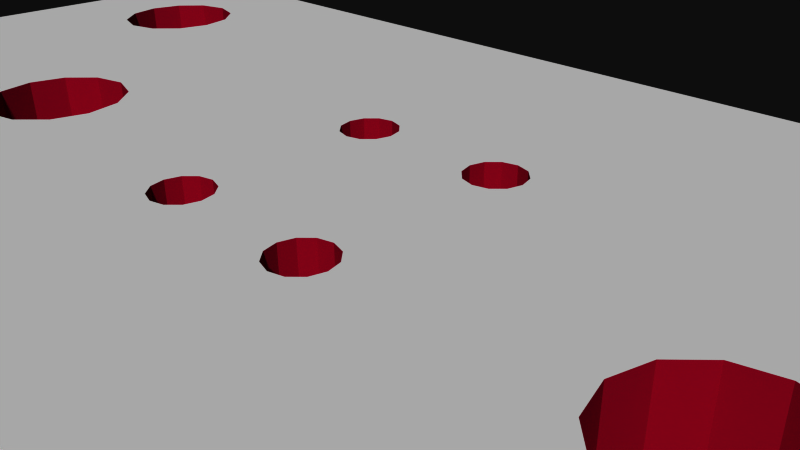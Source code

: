 # Source: 9109.blend  (saved by Blender 2.72.0; exported with 4.5.12 LTS)
import bpy
from mathutils import Matrix  # noqa: F401  (used for matrix-valued properties, if any)

bpy.ops.wm.read_factory_settings(use_empty=True)
scene = bpy.context.scene
scene.name = 'Scene'

# ---- collections
col_collection_1 = bpy.data.collections.new('Collection 1'); scene.collection.children.link(col_collection_1)

# ---- materials (node trees are filled in below, after node groups)
mat_board = bpy.data.materials.new('board')
mat_board.alpha_threshold = 0.0
mat_board.use_transparent_shadow = False
mat_board.diffuse_color = (0.5961, 0.01569, 0.1098, 1.0)
mat_board.specular_color = (0.5961, 0.01569, 0.1098)
mat_board.roughness = 0.5
mat_tsilk = bpy.data.materials.new('tsilk')
mat_tsilk.alpha_threshold = 0.0
mat_tsilk.use_transparent_shadow = False
mat_tsilk.diffuse_color = (1.0, 1.0, 1.0, 1.0)
mat_tsilk.specular_color = (0.5961, 0.01569, 0.1098)
mat_tsilk.roughness = 0.5
mat_bsilk = bpy.data.materials.new('bsilk')
mat_bsilk.alpha_threshold = 0.0
mat_bsilk.use_transparent_shadow = False
mat_bsilk.diffuse_color = (1.0, 1.0, 1.0, 1.0)
mat_bsilk.specular_color = (0.5961, 0.01569, 0.1098)
mat_bsilk.roughness = 0.5

# ---- material node trees

# ---- world
world_world = bpy.data.worlds.new('World'); scene.world = world_world
world_world.color = (0.05088, 0.05088, 0.05088)
world_world.use_sun_shadow = False
world_world.sun_shadow_jitter_overblur = 0.0
world_world.cycles.sampling_method = 'MANUAL'
world_world.cycles.sample_map_resolution = 256

# ---- cameras
cam_camera = bpy.data.cameras.new('Camera')
cam_camera.clip_end = 100.0
cam_camera.lens = 35.0
cam_camera.sensor_width = 32.0
cam_camera.sensor_height = 18.0
cam_camera.ortho_scale = 7.314
cam_camera.dof.focus_distance = 0.0
cam_camera.dof.aperture_fstop = 128.0

# ---- meshes
me_usb_b_vertical_breakout_v11 = bpy.data.meshes.new('Usb B Vertical Breakout-V11')
me_usb_b_vertical_breakout_v11.from_pydata([(-10.99, 4.419, 0.8), (-11.4, 4.001, -0.8), (-10.99, 4.419, -0.8), (-11.4, 4.001, 0.8), (-11.56, -3.429, -0.8), (-11.4, -4.0, 0.8), (-11.4, -4.0, -0.8), (-11.56, -3.429, 0.8), (-10.41, -2.286, 0.8), (-10.99, -2.439, -0.8), (-10.41, -2.286, -0.8), (-10.99, -2.439, 0.8), (-9.424, -2.857, 0.8), (-9.271, -3.429, -0.8), (-9.271, -3.429, 0.8), (-9.424, -2.857, -0.8), (-9.842, 2.439, 0.8), (-9.424, 2.858, -0.8), (-9.842, 2.439, -0.8), (-9.424, 2.858, 0.8), (-11.4, 2.858, -0.8), (-10.99, 2.439, 0.8), (-10.99, 2.439, -0.8), (-11.4, 2.858, 0.8), (-11.56, 3.429, 0.8), (-11.56, 3.429, -0.8), (-10.99, -4.419, 0.8), (-10.41, -4.572, -0.8), (-10.99, -4.419, -0.8), (-10.41, -4.572, 0.8), (-11.4, -2.857, -0.8), (-11.4, -2.857, 0.8), (-9.842, -2.439, 0.8), (-9.842, -2.439, -0.8), (-9.271, 3.429, 0.8), (-9.271, 3.429, -0.8), (-10.41, 2.286, 0.8), (-10.41, 2.286, -0.8), (-9.842, -4.419, -0.8), (-9.842, -4.419, 0.8), (-13.34, 6.35, 0.8), (13.34, 6.35, -0.8), (-13.34, 6.35, -0.8), (13.34, 6.35, 0.8), (13.34, -6.35, 0.8), (13.34, -6.35, -0.8), (-13.34, -6.35, -0.8), (-13.34, -6.35, 0.8), (-10.41, 4.572, -0.8), (-9.842, 4.419, -0.8), (-9.424, 4.001, -0.8), (-2.109, 2.022, -0.8), (-7.278, -0.07713, -0.8), (-7.696, -0.4955, -0.8), (-7.849, -1.067, -0.8), (-6.706, 0.076, -0.8), (-6.135, -0.07713, -0.8), (-5.716, -0.4955, -0.8), (-5.563, -1.067, -0.8), (-2.276, 1.855, -0.8), (-2.337, 1.626, -0.8), (-1.88, 2.083, -0.8), (-1.651, 2.022, -0.8), (-1.484, 1.855, -0.8), (-1.423, 1.626, -0.8), (7.303, 4.419, -0.8), (0.3815, 2.022, -0.8), (0.2142, 1.855, -0.8), (-1.423, -1.575, -0.8), (0.153, 1.626, -0.8), (0.61, 2.083, -0.8), (0.8385, 2.022, -0.8), (1.006, 1.855, -0.8), (1.067, 1.626, -0.8), (1.067, -1.575, -0.8), (6.884, 4.001, -0.8), (4.344, -0.4955, -0.8), (4.191, -1.067, -0.8), (4.762, -0.07713, -0.8), (5.334, 0.076, -0.8), (6.731, 3.429, -0.8), (5.905, -0.07713, -0.8), (6.324, -0.4955, -0.8), (6.477, -1.067, -0.8), (7.874, 4.572, -0.8), (8.446, 4.419, -0.8), (8.864, 4.001, -0.8), (9.017, 3.429, -0.8), (11.63, 4.064, -0.8), (9.017, -3.429, -0.8), (11.56, 3.81, -0.8), (11.81, 4.25, -0.8), (12.06, 4.318, -0.8), (12.32, 4.25, -0.8), (12.5, 4.064, -0.8), (12.57, 3.81, -0.8), (12.57, 1.27, -0.8), (12.57, -1.27, -0.8), (12.57, -3.81, -0.8), (-9.424, -4.0, -0.8), (-6.706, -2.21, -0.8), (-7.278, -2.057, -0.8), (-7.696, -1.638, -0.8), (-6.135, -2.057, -0.8), (-5.716, -1.638, -0.8), (-2.109, -1.971, -0.8), (-2.276, -1.803, -0.8), (-2.337, -1.575, -0.8), (-1.88, -2.032, -0.8), (-1.651, -1.971, -0.8), (-1.484, -1.803, -0.8), (7.303, -4.419, -0.8), (0.3815, -1.971, -0.8), (0.2142, -1.803, -0.8), (0.153, -1.575, -0.8), (0.61, -2.032, -0.8), (0.8385, -1.971, -0.8), (1.006, -1.803, -0.8), (4.762, -2.057, -0.8), (4.344, -1.638, -0.8), (6.884, -4.0, -0.8), (5.334, -2.21, -0.8), (5.905, -2.057, -0.8), (6.731, -3.429, -0.8), (6.324, -1.638, -0.8), (7.874, -4.572, -0.8), (8.446, -4.419, -0.8), (8.864, -4.0, -0.8), (11.63, -4.064, -0.8), (11.56, -3.81, -0.8), (11.81, -4.25, -0.8), (12.06, -4.318, -0.8), (12.32, -4.25, -0.8), (12.5, -4.064, -0.8), (11.63, -1.524, -0.8), (11.63, -3.556, -0.8), (11.81, -1.71, -0.8), (11.81, -3.37, -0.8), (12.06, -1.778, -0.8), (12.06, -3.302, -0.8), (12.32, -1.71, -0.8), (12.32, -3.37, -0.8), (12.5, -1.524, -0.8), (12.5, -3.556, -0.8), (11.63, 1.016, -0.8), (11.63, -1.016, -0.8), (11.81, 0.8301, -0.8), (11.81, -0.8301, -0.8), (12.06, 0.762, -0.8), (12.06, -0.762, -0.8), (12.32, 0.8301, -0.8), (12.32, -0.8301, -0.8), (12.5, 1.016, -0.8), (12.5, -1.016, -0.8), (11.63, 3.556, -0.8), (11.63, 1.524, -0.8), (11.81, 3.37, -0.8), (11.81, 1.71, -0.8), (12.06, 3.302, -0.8), (12.06, 1.778, -0.8), (12.32, 3.37, -0.8), (12.32, 1.71, -0.8), (12.5, 3.556, -0.8), (12.5, 1.524, -0.8), (6.884, 2.858, -0.8), (6.884, -2.857, -0.8), (7.303, 2.439, -0.8), (7.303, -2.439, -0.8), (7.874, 2.286, -0.8), (7.874, -2.286, -0.8), (8.446, 2.439, -0.8), (8.446, -2.439, -0.8), (8.864, 2.858, -0.8), (8.864, -2.857, -0.8), (0.2142, 1.398, -0.8), (0.2142, -1.346, -0.8), (0.3815, 1.23, -0.8), (0.3815, -1.179, -0.8), (0.61, 1.169, -0.8), (0.61, -1.118, -0.8), (0.8385, 1.23, -0.8), (0.8385, -1.179, -0.8), (1.006, 1.398, -0.8), (1.006, -1.346, -0.8), (-2.276, 1.398, -0.8), (-2.276, -1.346, -0.8), (-2.109, 1.23, -0.8), (-2.109, -1.179, -0.8), (-1.88, 1.169, -0.8), (-1.88, -1.118, -0.8), (-1.651, 1.23, -0.8), (-1.651, -1.179, -0.8), (-1.484, 1.398, -0.8), (-1.484, -1.346, -0.8), (-9.424, -4.0, 0.8), (-6.706, -2.21, 0.8), (-7.278, -2.057, 0.8), (-7.696, -1.638, 0.8), (-7.849, -1.067, 0.8), (-6.135, -2.057, 0.8), (-5.716, -1.638, 0.8), (-5.563, -1.067, 0.8), (-2.109, -1.971, 0.8), (-2.276, -1.803, 0.8), (-2.337, -1.575, 0.8), (-1.88, -2.032, 0.8), (-1.651, -1.971, 0.8), (-1.484, -1.803, 0.8), (7.303, -4.419, 0.8), (-1.423, -1.575, 0.8), (0.3815, -1.971, 0.8), (0.2142, -1.803, 0.8), (-1.423, 1.626, 0.8), (0.153, -1.575, 0.8), (0.61, -2.032, 0.8), (0.8385, -1.971, 0.8), (1.006, -1.803, 0.8), (1.067, -1.575, 0.8), (4.762, -2.057, 0.8), (1.067, 1.626, 0.8), (4.344, -1.638, 0.8), (4.191, -1.067, 0.8), (6.884, -4.0, 0.8), (5.334, -2.21, 0.8), (5.905, -2.057, 0.8), (6.731, -3.429, 0.8), (6.324, -1.638, 0.8), (6.477, -1.067, 0.8), (7.874, -4.572, 0.8), (8.446, -4.419, 0.8), (8.864, -4.0, 0.8), (9.017, -3.429, 0.8), (11.63, -4.064, 0.8), (9.017, 3.429, 0.8), (11.56, -3.81, 0.8), (11.81, -4.25, 0.8), (12.06, -4.318, 0.8), (12.32, -4.25, 0.8), (12.5, -4.064, 0.8), (12.57, -3.81, 0.8), (12.57, -1.27, 0.8), (12.57, 1.27, 0.8), (12.57, 3.81, 0.8), (-10.41, 4.572, 0.8), (-9.842, 4.419, 0.8), (-9.424, 4.001, 0.8), (-2.109, 2.022, 0.8), (-7.278, -0.07713, 0.8), (-7.696, -0.4955, 0.8), (-6.706, 0.076, 0.8), (-6.135, -0.07713, 0.8), (-5.716, -0.4955, 0.8), (-2.276, 1.855, 0.8), (-2.337, 1.626, 0.8), (-1.88, 2.083, 0.8), (-1.651, 2.022, 0.8), (-1.484, 1.855, 0.8), (7.303, 4.419, 0.8), (0.3815, 2.022, 0.8), (0.2142, 1.855, 0.8), (0.153, 1.626, 0.8), (0.61, 2.083, 0.8), (0.8385, 2.022, 0.8), (1.006, 1.855, 0.8), (6.884, 4.001, 0.8), (4.344, -0.4955, 0.8), (4.762, -0.07713, 0.8), (5.334, 0.076, 0.8), (6.731, 3.429, 0.8), (5.905, -0.07713, 0.8), (6.324, -0.4955, 0.8), (7.874, 4.572, 0.8), (8.446, 4.419, 0.8), (8.864, 4.001, 0.8), (11.63, 4.064, 0.8), (11.56, 3.81, 0.8), (11.56, 1.27, 0.8), (11.81, 4.25, 0.8), (12.06, 4.318, 0.8), (12.32, 4.25, 0.8), (12.5, 4.064, 0.8), (11.63, 1.524, 0.8), (11.63, 3.556, 0.8), (11.81, 1.71, 0.8), (11.81, 3.37, 0.8), (12.06, 1.778, 0.8), (12.06, 3.302, 0.8), (12.32, 1.71, 0.8), (12.32, 3.37, 0.8), (12.5, 1.524, 0.8), (12.5, 3.556, 0.8), (11.63, -1.016, 0.8), (11.63, 1.016, 0.8), (11.81, -0.8301, 0.8), (11.81, 0.8301, 0.8), (12.06, -0.762, 0.8), (12.06, 0.762, 0.8), (12.32, -0.8301, 0.8), (12.32, 0.8301, 0.8), (12.5, -1.016, 0.8), (12.5, 1.016, 0.8), (11.63, -3.556, 0.8), (11.63, -1.524, 0.8), (11.81, -3.37, 0.8), (11.81, -1.71, 0.8), (12.06, -3.302, 0.8), (12.06, -1.778, 0.8), (12.32, -3.37, 0.8), (12.32, -1.71, 0.8), (12.5, -3.556, 0.8), (12.5, -1.524, 0.8), (6.884, -2.857, 0.8), (6.884, 2.858, 0.8), (7.303, 2.439, 0.8), (7.303, -2.439, 0.8), (7.874, -2.286, 0.8), (7.874, 2.286, 0.8), (8.446, -2.439, 0.8), (8.446, 2.439, 0.8), (8.864, -2.857, 0.8), (8.864, 2.858, 0.8), (0.2142, -1.346, 0.8), (0.2142, 1.398, 0.8), (0.3815, -1.179, 0.8), (0.3815, 1.23, 0.8), (0.61, -1.118, 0.8), (0.61, 1.169, 0.8), (0.8385, -1.179, 0.8), (0.8385, 1.23, 0.8), (1.006, -1.346, 0.8), (1.006, 1.398, 0.8), (-2.276, -1.346, 0.8), (-2.276, 1.398, 0.8), (-2.109, -1.179, 0.8), (-2.109, 1.23, 0.8), (-1.88, -1.118, 0.8), (-1.88, 1.169, 0.8), (-1.651, -1.179, 0.8), (-1.651, 1.23, 0.8), (-1.484, -1.346, 0.8), (-1.484, 1.398, 0.8), (11.56, -1.27, -0.8), (11.56, 1.27, -0.8), (11.56, -1.27, 0.8)], [], [(230, 127, 126, 229), (315, 314, 167, 169), (228, 229, 126, 125), (267, 266, 78, 79), (339, 193, 68, 209), (309, 143, 98, 239), (184, 332, 334, 186), (273, 86, 87, 233), (300, 152, 150, 298), (317, 315, 169, 171), (217, 74, 117, 216), (269, 267, 79, 81), (185, 331, 204, 107), (250, 56, 57, 251), (207, 110, 109, 206), (129, 234, 232, 128), (319, 173, 89, 231), (174, 322, 324, 176), (325, 323, 177, 179), (327, 325, 179, 181), (165, 311, 225, 123), (59, 252, 253, 60), (27, 38, 45, 46, 6, 28), (330, 182, 180, 328), (310, 142, 140, 308), (6, 5, 26, 28), (137, 303, 301, 135), (42, 41, 64, 63, 62, 61, 51, 57, 56, 55, 52, 53, 54, 102, 101, 100, 103, 104, 58, 59, 60, 184, 186, 188, 190, 191, 189, 187, 185, 107, 106, 105, 108, 109, 110, 68, 111, 125, 45, 38, 99, 13, 35, 50, 49, 48, 2, 1, 25, 20, 22, 37, 18, 17, 33, 10, 9, 30, 4, 6, 46), (279, 278, 92, 93), (134, 302, 304, 136), (1, 3, 24, 25), (54, 198, 197, 102), (167, 314, 311, 165), (241, 96, 152, 300), (29, 39, 38, 27), (235, 236, 131, 130), (226, 124, 122, 224), (244, 49, 50, 245), (51, 59, 58, 57), (77, 221, 220, 119), (21, 36, 37, 22), (161, 159, 157, 155, 342, 144, 341, 134, 136, 135, 129, 128, 89, 173, 171, 170, 172, 87, 88, 90, 154, 156, 158, 160, 162), (208, 228, 125, 111), (66, 258, 259, 67), (223, 224, 122, 121), (320, 172, 170, 318), (175, 321, 213, 114), (90, 275, 282, 154), (243, 0, 2, 48), (44, 47, 46, 45), (238, 133, 132, 237), (262, 261, 70, 71), (287, 285, 159, 161), (75, 80, 83, 82, 81, 79, 78, 76, 77, 119, 74, 183, 182, 73, 72, 71, 70, 65), (334, 336, 188, 186), (8, 11, 9, 10), (80, 268, 312, 164), (306, 308, 140, 138), (195, 199, 103, 100), (269, 81, 82, 270), (249, 247, 52, 55), (219, 73, 182, 330), (53, 248, 198, 54), (271, 257, 65, 84), (243, 244, 245, 34, 246, 43, 40, 47, 44, 29, 26, 5, 7, 31, 11, 21, 23, 24, 3, 0), (222, 208, 111, 120), (336, 338, 190, 188), (205, 206, 109, 108), (241, 300, 298, 296, 297, 299, 240, 239, 238, 237, 236, 235, 232, 234, 301, 303, 305, 307, 309, 308, 306, 304, 302, 343, 275, 274, 277, 278, 279, 280, 43, 246, 254, 255, 256, 212, 213, 321, 323, 322, 260, 259, 258, 261, 262, 263, 219, 265, 266, 267, 269, 270, 227, 226, 224, 225, 268, 264, 257, 271, 272, 273, 233, 320, 318, 316, 313, 314, 315, 317, 319, 231, 230, 229, 228, 208, 209, 207, 206, 205, 202, 203, 201, 200, 199, 44, 242, 290, 289), (276, 342, 155, 281), (296, 294, 292, 276, 343, 291, 293, 295, 297), (272, 85, 86, 273), (196, 195, 100, 101), (214, 215, 116, 115), (307, 141, 143, 309), (239, 240, 310, 308, 309), (278, 277, 91, 92), (337, 335, 189, 191), (135, 301, 234, 129), (41, 43, 44, 45), (285, 287, 289, 290, 288, 286, 284, 282, 275, 276, 281, 283), (299, 153, 97, 240), (157, 283, 281, 155), (256, 63, 64, 212), (254, 246, 51, 61), (167, 165, 123, 120, 111, 68, 193, 191, 190, 192, 64, 41, 45, 125, 126, 127, 89, 128, 130, 131, 132, 133, 98, 143, 141, 139, 137, 135, 136, 138, 140, 142, 97, 153, 151, 149, 147, 145, 341, 144, 146, 148, 150, 152, 96, 163, 161, 162, 95, 94, 93, 92, 91, 88, 87, 86, 85, 84, 65, 70, 66, 67, 69, 174, 176, 178, 180, 182, 183, 181, 179, 177, 175, 114, 113, 112, 115, 116, 117, 74, 119, 118, 121, 122, 124, 83, 80, 164, 166, 168, 170, 171, 169), (262, 71, 72, 263), (279, 93, 94, 280), (14, 13, 99, 194), (255, 62, 63, 256), (78, 266, 265, 76), (295, 293, 147, 149), (203, 202, 105, 106), (12, 15, 13, 14), (250, 249, 55, 56), (75, 264, 268, 80), (326, 328, 180, 178), (245, 50, 35, 34), (305, 303, 137, 139), (284, 286, 158, 156), (11, 31, 30, 9), (333, 331, 185, 187), (69, 260, 322, 174), (147, 293, 291, 145), (32, 8, 10, 33), (342, 276, 292, 144), (0, 3, 1, 2), (239, 98, 133, 238), (227, 83, 124, 226), (272, 271, 84, 85), (289, 163, 96, 241), (34, 35, 17, 19), (218, 223, 121, 118), (231, 89, 127, 230), (255, 254, 61, 62), (335, 333, 187, 189), (123, 225, 222, 120), (60, 253, 332, 184), (294, 296, 148, 146), (25, 24, 23, 20), (317, 171, 173, 319), (91, 277, 274, 88), (216, 117, 116, 215), (261, 258, 66, 70), (270, 82, 83, 227), (339, 337, 191, 193), (199, 200, 104, 103), (286, 288, 160, 158), (312, 268, 225, 311, 314, 313), (287, 161, 163, 289), (247, 248, 53, 52), (340, 192, 190, 338), (76, 265, 221, 77), (209, 68, 110, 207), (16, 19, 17, 18), (297, 295, 149, 151), (51, 246, 252, 59), (313, 316, 168, 166), (236, 237, 132, 131), (107, 204, 203, 106), (113, 211, 210, 112), (67, 259, 260, 69), (144, 292, 294, 146), (202, 205, 108, 105), (154, 282, 284, 156), (324, 326, 178, 176), (26, 29, 27, 28), (4, 7, 5, 6), (39, 194, 99, 38), (244, 243, 48, 49), (304, 306, 138, 136), (233, 87, 172, 320), (36, 16, 18, 37), (88, 274, 275, 90), (290, 162, 160, 288), (40, 43, 41, 42), (102, 197, 196, 101), (327, 181, 183, 329), (251, 57, 58, 201), (312, 313, 166, 164), (201, 58, 104, 200), (280, 94, 95, 242), (177, 323, 321, 175), (240, 97, 142, 310), (32, 33, 15, 12), (65, 257, 264, 75), (128, 232, 235, 130), (297, 151, 153, 299), (114, 213, 211, 113), (307, 305, 139, 141), (329, 183, 74, 217), (316, 318, 170, 168), (40, 42, 46, 47), (220, 218, 118, 119), (242, 44, 43, 280), (210, 214, 115, 112), (296, 298, 150, 148), (35, 13, 15, 33, 17), (285, 283, 157, 159), (212, 64, 192, 340), (20, 23, 21, 22), (194, 39, 29, 44, 199, 195, 196, 197, 198, 248, 247, 249, 250, 251, 201, 203, 204, 331, 333, 335, 337, 339, 209, 208, 222, 225, 224, 223, 218, 220, 221, 265, 219, 330, 328, 326, 324, 322, 323, 325, 327, 329, 217, 216, 215, 214, 210, 211, 213, 212, 340, 338, 336, 334, 332, 253, 252, 246, 34, 19, 16, 36, 21, 11, 8, 32, 12, 14), (263, 72, 73, 219), (30, 31, 7, 4), (341, 343, 302, 134), (242, 95, 162, 290), (145, 291, 343, 341), (275, 343, 276)])
me_usb_b_vertical_breakout_v11.polygons.foreach_set('material_index', [0, 0, 0, 0, 0, 0, 0, 0, 0, 0, 0, 0, 0, 0, 0, 0, 0, 0, 0, 0, 0, 0, 2, 0, 0, 0, 0, 2, 0, 0, 0, 0, 0, 0, 0, 0, 0, 0, 2, 0, 0, 2, 0, 0, 0, 0, 0, 0, 0, 0, 0, 0, 0, 2, 0, 0, 0, 0, 0, 0, 0, 0, 0, 0, 1, 0, 0, 0, 1, 0, 1, 0, 0, 0, 0, 1, 0, 0, 0, 0, 1, 0, 0, 0, 0, 2, 0, 0, 0, 0, 0, 0, 0, 0, 0, 0, 0, 0, 0, 0, 0, 0, 0, 0, 0, 0, 0, 0, 0, 0, 0, 0, 0, 0, 0, 0, 0, 0, 0, 0, 0, 0, 0, 0, 0, 0, 0, 0, 1, 0, 0, 0, 0, 0, 0, 0, 0, 0, 0, 0, 0, 0, 0, 0, 0, 0, 0, 0, 0, 0, 0, 0, 0, 0, 0, 0, 0, 0, 0, 0, 0, 0, 0, 0, 0, 0, 0, 0, 0, 0, 0, 0, 0, 0, 1, 0, 0, 2, 0, 0, 0, 1, 0, 0, 0, 0, 0, 0])
_uv = me_usb_b_vertical_breakout_v11.uv_layers.new(name='UVMap')
_uv.uv.foreach_set('vector', [0.0, 0.0, 1.0, 0.0, 1.0, 1.0, 0.0, 1.0, 0.0, 0.0, 1.0, 0.0, 1.0, 1.0, 0.0, 1.0, 0.0, 0.0, 1.0, 0.0, 1.0, 1.0, 0.0, 1.0, 0.0, 0.0, 1.0, 0.0, 1.0, 1.0, 0.0, 1.0, 0.0, 0.0, 1.0, 0.0, 1.0, 1.0, 0.0, 1.0, 0.0, 0.0, 1.0, 0.0, 1.0, 1.0, 0.0, 1.0, 0.0, 0.0, 1.0, 0.0, 1.0, 1.0, 0.0, 1.0, 0.0, 0.0, 1.0, 0.0, 1.0, 1.0, 0.0, 1.0, 0.0, 0.0, 1.0, 0.0, 1.0, 1.0, 0.0, 1.0, 0.0, 0.0, 1.0, 0.0, 1.0, 1.0, 0.0, 1.0, 0.0, 0.0, 1.0, 0.0, 1.0, 1.0, 0.0, 1.0, 0.0, 0.0, 1.0, 0.0, 1.0, 1.0, 0.0, 1.0, 0.0, 0.0, 1.0, 0.0, 1.0, 1.0, 0.0, 1.0, 0.0, 0.0, 1.0, 0.0, 1.0, 1.0, 0.0, 1.0, 0.0, 0.0, 1.0, 0.0, 1.0, 1.0, 0.0, 1.0, 0.0, 0.0, 1.0, 0.0, 1.0, 1.0, 0.0, 1.0, 0.0, 0.0, 1.0, 0.0, 1.0, 1.0, 0.0, 1.0, 0.0, 0.0, 1.0, 0.0, 1.0, 1.0, 0.0, 1.0, 0.0, 0.0, 1.0, 0.0, 1.0, 1.0, 0.0, 1.0, 0.0, 0.0, 1.0, 0.0, 1.0, 1.0, 0.0, 1.0, 0.0, 0.0, 1.0, 0.0, 1.0, 1.0, 0.0, 1.0, 0.0, 0.0, 1.0, 0.0, 1.0, 1.0, 0.0, 1.0, 0.8905, 0.14, 0.869, 0.1521, 1.137e-07, 0.0, 1.0, 2.384e-07, 0.9276, 0.185, 0.9119, 0.1521, 0.0, 0.0, 1.0, 0.0, 1.0, 1.0, 0.0, 1.0, 0.0, 0.0, 1.0, 0.0, 1.0, 1.0, 0.0, 1.0, 0.0, 0.0, 1.0, 0.0, 1.0, 1.0, 0.0, 1.0, 0.0, 0.0, 1.0, 0.0, 1.0, 1.0, 0.0, 1.0, 1.0, 1.0, -5.687e-08, 1.0, 0.5534, 0.628, 0.5557, 0.646, 0.5619, 0.6592, 0.5705, 0.664, 0.5791, 0.6592, 0.7143, 0.461, 0.73, 0.4939, 0.7514, 0.506, 0.7729, 0.4939, 0.7886, 0.461, 0.7943, 0.416, 0.7886, 0.371, 0.7729, 0.338, 0.7514, 0.326, 0.73, 0.338, 0.7143, 0.371, 0.7086, 0.416, 0.5853, 0.646, 0.5876, 0.628, 0.5853, 0.61, 0.5791, 0.5969, 0.5705, 0.592, 0.5619, 0.5969, 0.5619, 0.4071, 0.5705, 0.412, 0.5791, 0.4071, 0.5853, 0.394, 0.5876, 0.376, 0.5853, 0.358, 0.5791, 0.3448, 0.5705, 0.34, 0.5619, 0.3448, 0.5557, 0.358, 0.5534, 0.376, 0.2262, 0.1521, 0.2048, 0.14, 1.137e-07, 0.0, 0.869, 0.1521, 0.8534, 0.185, 0.8476, 0.23, 0.8476, 0.77, 0.8534, 0.815, 0.869, 0.8479, 0.8905, 0.86, 0.9119, 0.8479, 0.9276, 0.815, 0.9333, 0.77, 0.9276, 0.725, 0.9119, 0.6921, 0.8905, 0.68, 0.869, 0.6921, 0.8534, 0.725, 0.869, 0.3079, 0.8905, 0.32, 0.9119, 0.3079, 0.9276, 0.275, 0.9333, 0.23, 0.9276, 0.185, 1.0, 2.384e-07, 0.0, 0.0, 1.0, 0.0, 1.0, 1.0, 0.0, 1.0, 0.0, 0.0, 1.0, 0.0, 1.0, 1.0, 0.0, 1.0, 0.0, 0.0, 1.0, 0.0, 1.0, 1.0, 0.0, 1.0, 0.0, 0.0, 1.0, 0.0, 1.0, 1.0, 0.0, 1.0, 0.0, 0.0, 1.0, 0.0, 1.0, 1.0, 0.0, 1.0, 0.0, 0.0, 1.0, 0.0, 1.0, 1.0, 0.0, 1.0, 0.0, 0.0, 1.0, 0.0, 1.0, 1.0, 0.0, 1.0, 0.0, 0.0, 1.0, 0.0, 1.0, 1.0, 0.0, 1.0, 0.0, 0.0, 1.0, 0.0, 1.0, 1.0, 0.0, 1.0, 0.0, 0.0, 1.0, 0.0, 1.0, 1.0, 0.0, 1.0, 0.5791, 0.6592, 0.5853, 0.646, 0.7086, 0.416, 0.7143, 0.461, 0.0, 0.0, 1.0, 0.0, 1.0, 1.0, 0.0, 1.0, 0.0, 0.0, 1.0, 0.0, 1.0, 1.0, 0.0, 1.0, 0.0381, 0.6346, 0.04762, 0.64, 0.05714, 0.6346, 0.06411, 0.62, 0.06667, 0.6, 0.06411, 0.58, 0.06667, 0.4, 0.06411, 0.38, 0.05714, 0.3654, 0.06411, 0.22, 0.06667, 0.2, 0.06411, 0.18, 0.1619, 0.23, 0.1676, 0.275, 0.1833, 0.3079, 0.1833, 0.6921, 0.1676, 0.725, 0.1619, 0.77, 0.06411, 0.82, 0.06667, 0.8, 0.06411, 0.78, 0.05714, 0.7654, 0.04762, 0.76, 0.0381, 0.7654, 0.03112, 0.78, 0.0, 0.0, 1.0, 0.0, 1.0, 1.0, 0.0, 1.0, 0.0, 0.0, 1.0, 0.0, 1.0, 1.0, 0.0, 1.0, 0.0, 0.0, 1.0, 0.0, 1.0, 1.0, 0.0, 1.0, 0.0, 0.0, 1.0, 0.0, 1.0, 1.0, 0.0, 1.0, 0.0, 0.0, 1.0, 0.0, 1.0, 1.0, 0.0, 1.0, 0.0, 0.0, 1.0, 0.0, 1.0, 1.0, 0.0, 1.0, 0.0, 0.0, 1.0, 0.0, 1.0, 1.0, 0.0, 1.0, 0.0, 0.0, 1.0, 0.0, 1.0, 1.0, 0.0, 1.0, 0.0, 0.0, 1.0, 0.0, 1.0, 1.0, 0.0, 1.0, 0.0, 0.0, 1.0, 0.0, 1.0, 1.0, 0.0, 1.0, 0.0, 0.0, 1.0, 0.0, 1.0, 1.0, 0.0, 1.0, 0.2419, 0.815, 0.2476, 0.77, 0.2571, 0.416, 0.2629, 0.461, 0.2786, 0.4939, 0.3, 0.506, 0.3214, 0.4939, 0.3371, 0.461, 0.3429, 0.416, 0.3371, 0.371, 0.46, 0.376, 0.4623, 0.394, 0.4623, 0.61, 0.46, 0.628, 0.4623, 0.646, 0.4686, 0.6592, 0.4771, 0.664, 0.2262, 0.8479, 0.0, 0.0, 1.0, 0.0, 1.0, 1.0, 0.0, 1.0, 0.0, 0.0, 1.0, 0.0, 1.0, 1.0, 0.0, 1.0, 0.0, 0.0, 1.0, 0.0, 1.0, 1.0, 0.0, 1.0, 0.0, 0.0, 1.0, 0.0, 1.0, 1.0, 0.0, 1.0, 0.0, 0.0, 1.0, 0.0, 1.0, 1.0, 0.0, 1.0, 0.0, 0.0, 1.0, 0.0, 1.0, 1.0, 0.0, 1.0, 0.0, 0.0, 1.0, 0.0, 1.0, 1.0, 0.0, 1.0, 0.0, 0.0, 1.0, 0.0, 1.0, 1.0, 0.0, 1.0, 0.0, 0.0, 1.0, 0.0, 1.0, 1.0, 0.0, 1.0, 0.0, 0.0, 1.0, 0.0, 1.0, 1.0, 0.0, 1.0, 0.1095, 0.86, 0.131, 0.8479, 0.1466, 0.815, 0.1524, 0.77, 0.4209, 0.6592, 1.0, 1.0, 0.0, 1.0, 1.137e-07, 2.384e-07, 1.0, -5.96e-08, 0.1095, 0.14, 0.0881, 0.1521, 0.07241, 0.185, 0.06667, 0.23, 0.07241, 0.275, 0.0881, 0.3079, 0.0881, 0.6921, 0.07241, 0.725, 0.06667, 0.77, 0.07241, 0.815, 0.0881, 0.8479, 0.0, 0.0, 1.0, 0.0, 1.0, 1.0, 0.0, 1.0, 0.0, 0.0, 1.0, 0.0, 1.0, 1.0, 0.0, 1.0, 0.0, 0.0, 1.0, 0.0, 1.0, 1.0, 0.0, 1.0, 0.9714, 0.6, 0.9689, 0.58, 0.9619, 0.5654, 0.9524, 0.56, 0.9619, 0.4346, 0.9689, 0.42, 0.9714, 0.4, 0.9714, 0.2, 0.9689, 0.18, 0.9619, 0.1654, 0.9524, 0.16, 0.9429, 0.1654, 0.9359, 0.18, 0.9333, 0.2, 0.9359, 0.22, 0.9429, 0.2346, 0.9524, 0.24, 0.9619, 0.2346, 0.9689, 0.22, 0.9619, 0.3654, 0.9524, 0.36, 0.9429, 0.3654, 0.9359, 0.38, 0.9333, 0.4, 0.9333, 0.8, 0.9359, 0.82, 0.9429, 0.8346, 0.9524, 0.84, 0.9619, 0.8346, 0.9689, 0.82, 1.0, 1.0, 0.4209, 0.6592, 0.4295, 0.664, 0.4381, 0.6592, 0.4443, 0.646, 0.4466, 0.628, 0.5057, 0.376, 0.508, 0.394, 0.5143, 0.4071, 0.508, 0.61, 0.5057, 0.628, 0.508, 0.646, 0.5143, 0.6592, 0.5229, 0.664, 0.5314, 0.6592, 0.5377, 0.646, 0.54, 0.628, 0.6629, 0.461, 0.6786, 0.4939, 0.7, 0.506, 0.7214, 0.4939, 0.7371, 0.461, 0.7429, 0.416, 0.7371, 0.371, 0.7214, 0.338, 0.7524, 0.23, 0.7524, 0.77, 0.7581, 0.815, 0.7738, 0.8479, 0.7952, 0.86, 0.8167, 0.8479, 0.8324, 0.815, 0.8381, 0.77, 0.8324, 0.725, 0.8167, 0.6921, 0.7952, 0.68, 0.7738, 0.6921, 0.7738, 0.3079, 0.7952, 0.32, 0.8167, 0.3079, 0.8324, 0.275, 0.8381, 0.23, 0.8324, 0.185, 0.8167, 0.1521, 0.7952, 0.14, 0.7738, 0.1521, 0.4466, 0.376, 0.4443, 0.358, 0.4381, 0.3448, 0.4295, 0.34, 0.4209, 0.3448, 0.4147, 0.358, 0.2914, 0.416, 0.2857, 0.371, 0.27, 0.338, 1.0, -5.96e-08, 0.9714, 0.8, 0.9689, 0.78, 0.9689, 0.62, 0.0, 0.0, 1.0, 0.0, 1.0, 1.0, 0.0, 1.0, 0.9524, 0.56, 0.9429, 0.5654, 0.9359, 0.58, 0.9333, 0.6, 0.9333, 0.4, 0.9359, 0.42, 0.9429, 0.4346, 0.9524, 0.44, 0.9619, 0.4346, 0.0, 0.0, 1.0, 0.0, 1.0, 1.0, 0.0, 1.0, 0.0, 0.0, 1.0, 0.0, 1.0, 1.0, 0.0, 1.0, 0.0, 0.0, 1.0, 0.0, 1.0, 1.0, 0.0, 1.0, 0.0, 0.0, 1.0, 0.0, 1.0, 1.0, 0.0, 1.0, 0.9714, 0.2, 0.9714, 0.4, 0.9689, 0.38, 0.9619, 0.3654, 0.9689, 0.22, 0.0, 0.0, 1.0, 0.0, 1.0, 1.0, 0.0, 1.0, 0.0, 0.0, 1.0, 0.0, 1.0, 1.0, 0.0, 1.0, 0.0, 0.0, 1.0, 0.0, 1.0, 1.0, 0.0, 1.0, 0.0, 0.0, 1.0, 0.0, 1.0, 1.0, 0.0, 1.0, 0.9524, 0.64, 0.9619, 0.6346, 0.9689, 0.62, 0.9689, 0.78, 0.9619, 0.7654, 0.9524, 0.76, 0.9429, 0.7654, 0.9359, 0.78, 0.9333, 0.8, 0.9333, 0.6, 0.9359, 0.62, 0.9429, 0.6346, 0.0, 0.0, 1.0, 0.0, 1.0, 1.0, 0.0, 1.0, 0.0, 0.0, 1.0, 0.0, 1.0, 1.0, 0.0, 1.0, 0.0, 0.0, 1.0, 0.0, 1.0, 1.0, 0.0, 1.0, 0.0, 0.0, 1.0, 0.0, 1.0, 1.0, 0.0, 1.0, 0.2262, 0.3079, 0.2419, 0.275, 0.2476, 0.23, 0.2419, 0.185, 0.2262, 0.1521, 0.5534, 0.376, 0.5557, 0.394, 0.5619, 0.4071, 0.5619, 0.5969, 0.5557, 0.61, 0.5534, 0.628, -5.687e-08, 1.0, 1.137e-07, 0.0, 0.2048, 0.14, 0.1833, 0.1521, 0.1676, 0.185, 0.1619, 0.23, 0.06411, 0.18, 0.05714, 0.1654, 0.04762, 0.16, 0.0381, 0.1654, 0.03112, 0.18, 0.02857, 0.2, 0.03112, 0.22, 0.0381, 0.2346, 0.04762, 0.24, 0.05714, 0.2346, 0.06411, 0.22, 0.05714, 0.3654, 0.04762, 0.36, 0.0381, 0.3654, 0.03112, 0.38, 0.02857, 0.4, 0.03112, 0.42, 0.0381, 0.4346, 0.04762, 0.44, 0.05714, 0.4346, 0.06411, 0.42, 0.06667, 0.4, 0.06411, 0.58, 0.05714, 0.5654, 0.04762, 0.56, 0.0381, 0.5654, 0.03112, 0.58, 0.02857, 0.6, 0.03112, 0.62, 0.0381, 0.6346, 0.03112, 0.78, 0.02857, 0.8, 0.03112, 0.82, 0.0381, 0.8346, 0.04762, 0.84, 0.05714, 0.8346, 0.06411, 0.82, 0.1619, 0.77, 0.1676, 0.815, 0.1833, 0.8479, 0.2048, 0.86, 0.2262, 0.8479, 0.4771, 0.664, 0.4857, 0.6592, 0.492, 0.646, 0.4943, 0.628, 0.492, 0.61, 0.4857, 0.5969, 0.4771, 0.592, 0.4686, 0.5969, 0.4623, 0.61, 0.4623, 0.394, 0.4686, 0.4071, 0.4771, 0.412, 0.4857, 0.4071, 0.492, 0.394, 0.4943, 0.376, 0.492, 0.358, 0.4857, 0.3448, 0.4771, 0.34, 0.4686, 0.3448, 0.4623, 0.358, 0.46, 0.376, 0.3371, 0.371, 0.3214, 0.338, 0.3, 0.326, 0.2786, 0.338, 0.2629, 0.371, 0.2571, 0.416, 0.2476, 0.77, 0.2419, 0.725, 0.2262, 0.6921, 0.2048, 0.68, 0.1833, 0.6921, 0.1833, 0.3079, 0.2048, 0.32, 0.0, 0.0, 1.0, 0.0, 1.0, 1.0, 0.0, 1.0, 0.0, 0.0, 1.0, 0.0, 1.0, 1.0, 0.0, 1.0, 0.0, 0.0, 1.0, 0.0, 1.0, 1.0, 0.0, 1.0, 0.0, 0.0, 1.0, 0.0, 1.0, 1.0, 0.0, 1.0, 0.0, 0.0, 1.0, 0.0, 1.0, 1.0, 0.0, 1.0, 0.0, 0.0, 1.0, 0.0, 1.0, 1.0, 0.0, 1.0, 0.0, 0.0, 1.0, 0.0, 1.0, 1.0, 0.0, 1.0, 0.0, 0.0, 1.0, 0.0, 1.0, 1.0, 0.0, 1.0, 0.0, 0.0, 1.0, 0.0, 1.0, 1.0, 0.0, 1.0, 0.0, 0.0, 1.0, 0.0, 1.0, 1.0, 0.0, 1.0, 0.0, 0.0, 1.0, 0.0, 1.0, 1.0, 0.0, 1.0, 0.0, 0.0, 1.0, 0.0, 1.0, 1.0, 0.0, 1.0, 0.0, 0.0, 1.0, 0.0, 1.0, 1.0, 0.0, 1.0, 0.0, 0.0, 1.0, 0.0, 1.0, 1.0, 0.0, 1.0, 0.0, 0.0, 1.0, 0.0, 1.0, 1.0, 0.0, 1.0, 0.0, 0.0, 1.0, 0.0, 1.0, 1.0, 0.0, 1.0, 0.0, 0.0, 1.0, 0.0, 1.0, 1.0, 0.0, 1.0, 0.0, 0.0, 1.0, 0.0, 1.0, 1.0, 0.0, 1.0, 0.0, 0.0, 1.0, 0.0, 1.0, 1.0, 0.0, 1.0, 0.0, 0.0, 1.0, 0.0, 1.0, 1.0, 0.0, 1.0, 0.0, 0.0, 1.0, 0.0, 1.0, 1.0, 0.0, 1.0, 0.0, 0.0, 1.0, 0.0, 1.0, 1.0, 0.0, 1.0, 0.0, 0.0, 1.0, 0.0, 1.0, 1.0, 0.0, 1.0, 0.0, 0.0, 1.0, 0.0, 1.0, 1.0, 0.0, 1.0, 0.0, 0.0, 1.0, 0.0, 1.0, 1.0, 0.0, 1.0, 0.0, 0.0, 1.0, 0.0, 1.0, 1.0, 0.0, 1.0, 0.0, 0.0, 1.0, 0.0, 1.0, 1.0, 0.0, 1.0, 0.0, 0.0, 1.0, 0.0, 1.0, 1.0, 0.0, 1.0, 0.0, 0.0, 1.0, 0.0, 1.0, 1.0, 0.0, 1.0, 0.0, 0.0, 1.0, 0.0, 1.0, 1.0, 0.0, 1.0, 0.0, 0.0, 1.0, 0.0, 1.0, 1.0, 0.0, 1.0, 0.0, 0.0, 1.0, 0.0, 1.0, 1.0, 0.0, 1.0, 0.0, 0.0, 1.0, 0.0, 1.0, 1.0, 0.0, 1.0, 0.0, 0.0, 1.0, 0.0, 1.0, 1.0, 0.0, 1.0, 0.0, 0.0, 1.0, 0.0, 1.0, 1.0, 0.0, 1.0, 0.0, 0.0, 1.0, 0.0, 1.0, 1.0, 0.0, 1.0, 0.0, 0.0, 1.0, 0.0, 1.0, 1.0, 0.0, 1.0, 0.0, 0.0, 1.0, 0.0, 1.0, 1.0, 0.0, 1.0, 0.0, 0.0, 1.0, 0.0, 1.0, 1.0, 0.0, 1.0, 0.0, 0.0, 1.0, 0.0, 1.0, 1.0, 0.0, 1.0, 0.0, 0.0, 1.0, 0.0, 1.0, 1.0, 0.0, 1.0, 0.0, 0.0, 1.0, 0.0, 1.0, 1.0, 0.0, 1.0, 0.7581, 0.725, 0.7524, 0.77, 0.7524, 0.23, 0.7581, 0.275, 0.7738, 0.3079, 0.7738, 0.6921, 0.0, 0.0, 1.0, 0.0, 1.0, 1.0, 0.0, 1.0, 0.0, 0.0, 1.0, 0.0, 1.0, 1.0, 0.0, 1.0, 0.0, 0.0, 1.0, 0.0, 1.0, 1.0, 0.0, 1.0, 0.0, 0.0, 1.0, 0.0, 1.0, 1.0, 0.0, 1.0, 0.0, 0.0, 1.0, 0.0, 1.0, 1.0, 0.0, 1.0, 0.0, 0.0, 1.0, 0.0, 1.0, 1.0, 0.0, 1.0, 0.0, 0.0, 1.0, 0.0, 1.0, 1.0, 0.0, 1.0, 0.0, 0.0, 1.0, 0.0, 1.0, 1.0, 0.0, 1.0, 0.0, 0.0, 1.0, 0.0, 1.0, 1.0, 0.0, 1.0, 0.0, 0.0, 1.0, 0.0, 1.0, 1.0, 0.0, 1.0, 0.0, 0.0, 1.0, 0.0, 1.0, 1.0, 0.0, 1.0, 0.0, 0.0, 1.0, 0.0, 1.0, 1.0, 0.0, 1.0, 0.0, 0.0, 1.0, 0.0, 1.0, 1.0, 0.0, 1.0, 0.0, 0.0, 1.0, 0.0, 1.0, 1.0, 0.0, 1.0, 0.0, 0.0, 1.0, 0.0, 1.0, 1.0, 0.0, 1.0, 0.0, 0.0, 1.0, 0.0, 1.0, 1.0, 0.0, 1.0, 0.0, 0.0, 1.0, 0.0, 1.0, 1.0, 0.0, 1.0, 0.0, 0.0, 1.0, 0.0, 1.0, 1.0, 0.0, 1.0, 0.0, 0.0, 1.0, 0.0, 1.0, 1.0, 0.0, 1.0, 0.0, 0.0, 1.0, 0.0, 1.0, 1.0, 0.0, 1.0, 0.0, 0.0, 1.0, 0.0, 1.0, 1.0, 0.0, 1.0, 0.0, 0.0, 1.0, 0.0, 1.0, 1.0, 0.0, 1.0, 0.0, 0.0, 1.0, 0.0, 1.0, 1.0, 0.0, 1.0, 0.0, 0.0, 1.0, 0.0, 1.0, 1.0, 0.0, 1.0, 0.0, 0.0, 1.0, 0.0, 1.0, 1.0, 0.0, 1.0, 0.0, 0.0, 1.0, 0.0, 1.0, 1.0, 0.0, 1.0, 0.0, 0.0, 1.0, 0.0, 1.0, 1.0, 0.0, 1.0, 0.0, 0.0, 1.0, 0.0, 1.0, 1.0, 0.0, 1.0, 0.0, 0.0, 1.0, 0.0, 1.0, 1.0, 0.0, 1.0, 0.0, 0.0, 1.0, 0.0, 1.0, 1.0, 0.0, 1.0, 0.0, 0.0, 1.0, 0.0, 1.0, 1.0, 0.0, 1.0, 0.0, 0.0, 1.0, 0.0, 1.0, 1.0, 0.0, 1.0, 0.0, 0.0, 1.0, 0.0, 1.0, 1.0, 0.0, 1.0, 0.0, 0.0, 1.0, 0.0, 1.0, 1.0, 0.0, 1.0, 0.0, 0.0, 1.0, 0.0, 1.0, 1.0, 0.0, 1.0, 0.0, 0.0, 1.0, 0.0, 1.0, 1.0, 0.0, 1.0, 0.0, 0.0, 1.0, 0.0, 1.0, 1.0, 0.0, 1.0, 0.0, 0.0, 1.0, 0.0, 1.0, 1.0, 0.0, 1.0, 0.0, 0.0, 1.0, 0.0, 1.0, 1.0, 0.0, 1.0, 0.0, 0.0, 1.0, 0.0, 1.0, 1.0, 0.0, 1.0, 0.0, 0.0, 1.0, 0.0, 1.0, 1.0, 0.0, 1.0, 0.0, 0.0, 1.0, 0.0, 1.0, 1.0, 0.0, 1.0, 0.0, 0.0, 1.0, 0.0, 1.0, 1.0, 0.0, 1.0, 0.0, 0.0, 1.0, 0.0, 1.0, 1.0, 0.0, 1.0, 0.0, 0.0, 1.0, 0.0, 1.0, 1.0, 0.0, 1.0, 0.9714, 0.8, 1.0, -5.96e-08, 1.0, 1.0, 0.9689, 0.82, 0.0, 0.0, 1.0, 0.0, 1.0, 1.0, 0.0, 1.0, 0.0, 0.0, 1.0, 0.0, 1.0, 1.0, 0.0, 1.0, 0.8476, 0.77, 0.8476, 0.23, 0.8534, 0.275, 0.869, 0.3079, 0.8534, 0.725, 0.0, 0.0, 1.0, 0.0, 1.0, 1.0, 0.0, 1.0, 0.0, 0.0, 1.0, 0.0, 1.0, 1.0, 0.0, 1.0, 0.0, 0.0, 1.0, 0.0, 1.0, 1.0, 0.0, 1.0, 0.1466, 0.185, 0.131, 0.1521, 0.1095, 0.14, 1.0, -5.96e-08, 0.27, 0.338, 0.2486, 0.326, 0.2271, 0.338, 0.2114, 0.371, 0.2057, 0.416, 0.2114, 0.461, 0.2271, 0.4939, 0.2486, 0.506, 0.27, 0.4939, 0.2857, 0.461, 0.2914, 0.416, 0.4147, 0.358, 0.4124, 0.376, 0.4147, 0.394, 0.4209, 0.4071, 0.4295, 0.412, 0.4381, 0.4071, 0.4443, 0.394, 0.4466, 0.376, 0.7738, 0.1521, 0.7581, 0.185, 0.7524, 0.23, 0.7214, 0.338, 0.7, 0.326, 0.6786, 0.338, 0.6629, 0.371, 0.6571, 0.416, 0.6629, 0.461, 0.54, 0.628, 0.5377, 0.61, 0.5314, 0.5969, 0.5229, 0.592, 0.5143, 0.5969, 0.508, 0.61, 0.5143, 0.4071, 0.5229, 0.412, 0.5314, 0.4071, 0.5377, 0.394, 0.54, 0.376, 0.5377, 0.358, 0.5314, 0.3448, 0.5229, 0.34, 0.5143, 0.3448, 0.508, 0.358, 0.5057, 0.376, 0.4466, 0.628, 0.4443, 0.61, 0.4381, 0.5969, 0.4295, 0.592, 0.4209, 0.5969, 0.4147, 0.61, 0.4124, 0.628, 0.4147, 0.646, 0.4209, 0.6592, 0.1524, 0.77, 0.1466, 0.725, 0.131, 0.6921, 0.1095, 0.68, 0.0881, 0.6921, 0.0881, 0.3079, 0.1095, 0.32, 0.131, 0.3079, 0.1466, 0.275, 0.1524, 0.23, 0.0, 0.0, 1.0, 0.0, 1.0, 1.0, 0.0, 1.0, 0.0, 0.0, 1.0, 0.0, 1.0, 1.0, 0.0, 1.0, 0.0, 0.0, 1.0, 0.0, 1.0, 1.0, 0.0, 1.0, 0.0, 0.0, 1.0, 0.0, 1.0, 1.0, 0.0, 1.0, 0.0, 0.0, 1.0, 0.0, 1.0, 1.0, 0.0, 1.0, 0.0, 0.0, 1.0, 0.0, 1.0, 1.0])
me_usb_b_vertical_breakout_v11.materials.append(mat_board)
me_usb_b_vertical_breakout_v11.materials.append(mat_tsilk)
me_usb_b_vertical_breakout_v11.materials.append(mat_bsilk)
me_usb_b_vertical_breakout_v11.use_remesh_preserve_volume = False
me_usb_b_vertical_breakout_v11.use_remesh_preserve_attributes = False
me_usb_b_vertical_breakout_v11.use_mirror_vertex_groups = False
me_usb_b_vertical_breakout_v11.update()

# ---- objects
ob_usb_b_vertical_breakout_v11 = bpy.data.objects.new('Usb B Vertical Breakout-V11', me_usb_b_vertical_breakout_v11)
ob_camera = bpy.data.objects.new('Camera', cam_camera)

# ---- transforms, parenting, visibility, modifiers, constraints
ob_usb_b_vertical_breakout_v11.location = (0.0, 0.0, 0.0)
ob_usb_b_vertical_breakout_v11.lineart.crease_threshold = 0.0
ob_camera.location = (7.481, -6.508, 5.344)
ob_camera.rotation_euler = (1.109, 0.01082, 0.8149)
ob_camera.lock_rotations_4d = False
ob_camera.empty_display_type = 'ARROWS'
ob_camera.color = (0.0, 0.0, 0.0, 0.0)
ob_camera.display_type = 'WIRE'
ob_camera.lineart.crease_threshold = 0.0

# ---- collection membership
col_collection_1.objects.link(ob_usb_b_vertical_breakout_v11)
col_collection_1.objects.link(ob_camera)

# ---- scene / render settings (as saved in the file)
scene.camera = ob_camera
scene.frame_start = 1; scene.frame_end = 250; scene.frame_set(1)
scene.render.engine = 'BLENDER_EEVEE_NEXT'
scene.render.resolution_percentage = 50
scene.render.dither_intensity = 0.0
scene.cycles.use_denoising = False
scene.cycles.samples = 10
scene.cycles.sampling_pattern = 'TABULATED_SOBOL'
scene.cycles.light_sampling_threshold = 0.0
scene.cycles.use_adaptive_sampling = False
scene.cycles.use_light_tree = False
scene.cycles.blur_glossy = 0.0
scene.cycles.pixel_filter_type = 'GAUSSIAN'
scene.cycles.sample_clamp_indirect = 0.0
scene.view_settings.view_transform = 'Raw'
bpy.context.view_layer.update()

# ---- added for rendering (the .blend has no usable light): sun
light_auto_sun = bpy.data.lights.new('AutoSun', 'SUN')
light_auto_sun.energy = 3.0
light_auto_sun.angle = 0.0523599
ob_auto_sun = bpy.data.objects.new('AutoSun', light_auto_sun)
scene.collection.objects.link(ob_auto_sun)
ob_auto_sun.rotation_euler = (0.872665, 0.174533, 0.523599)
bpy.context.view_layer.update()
